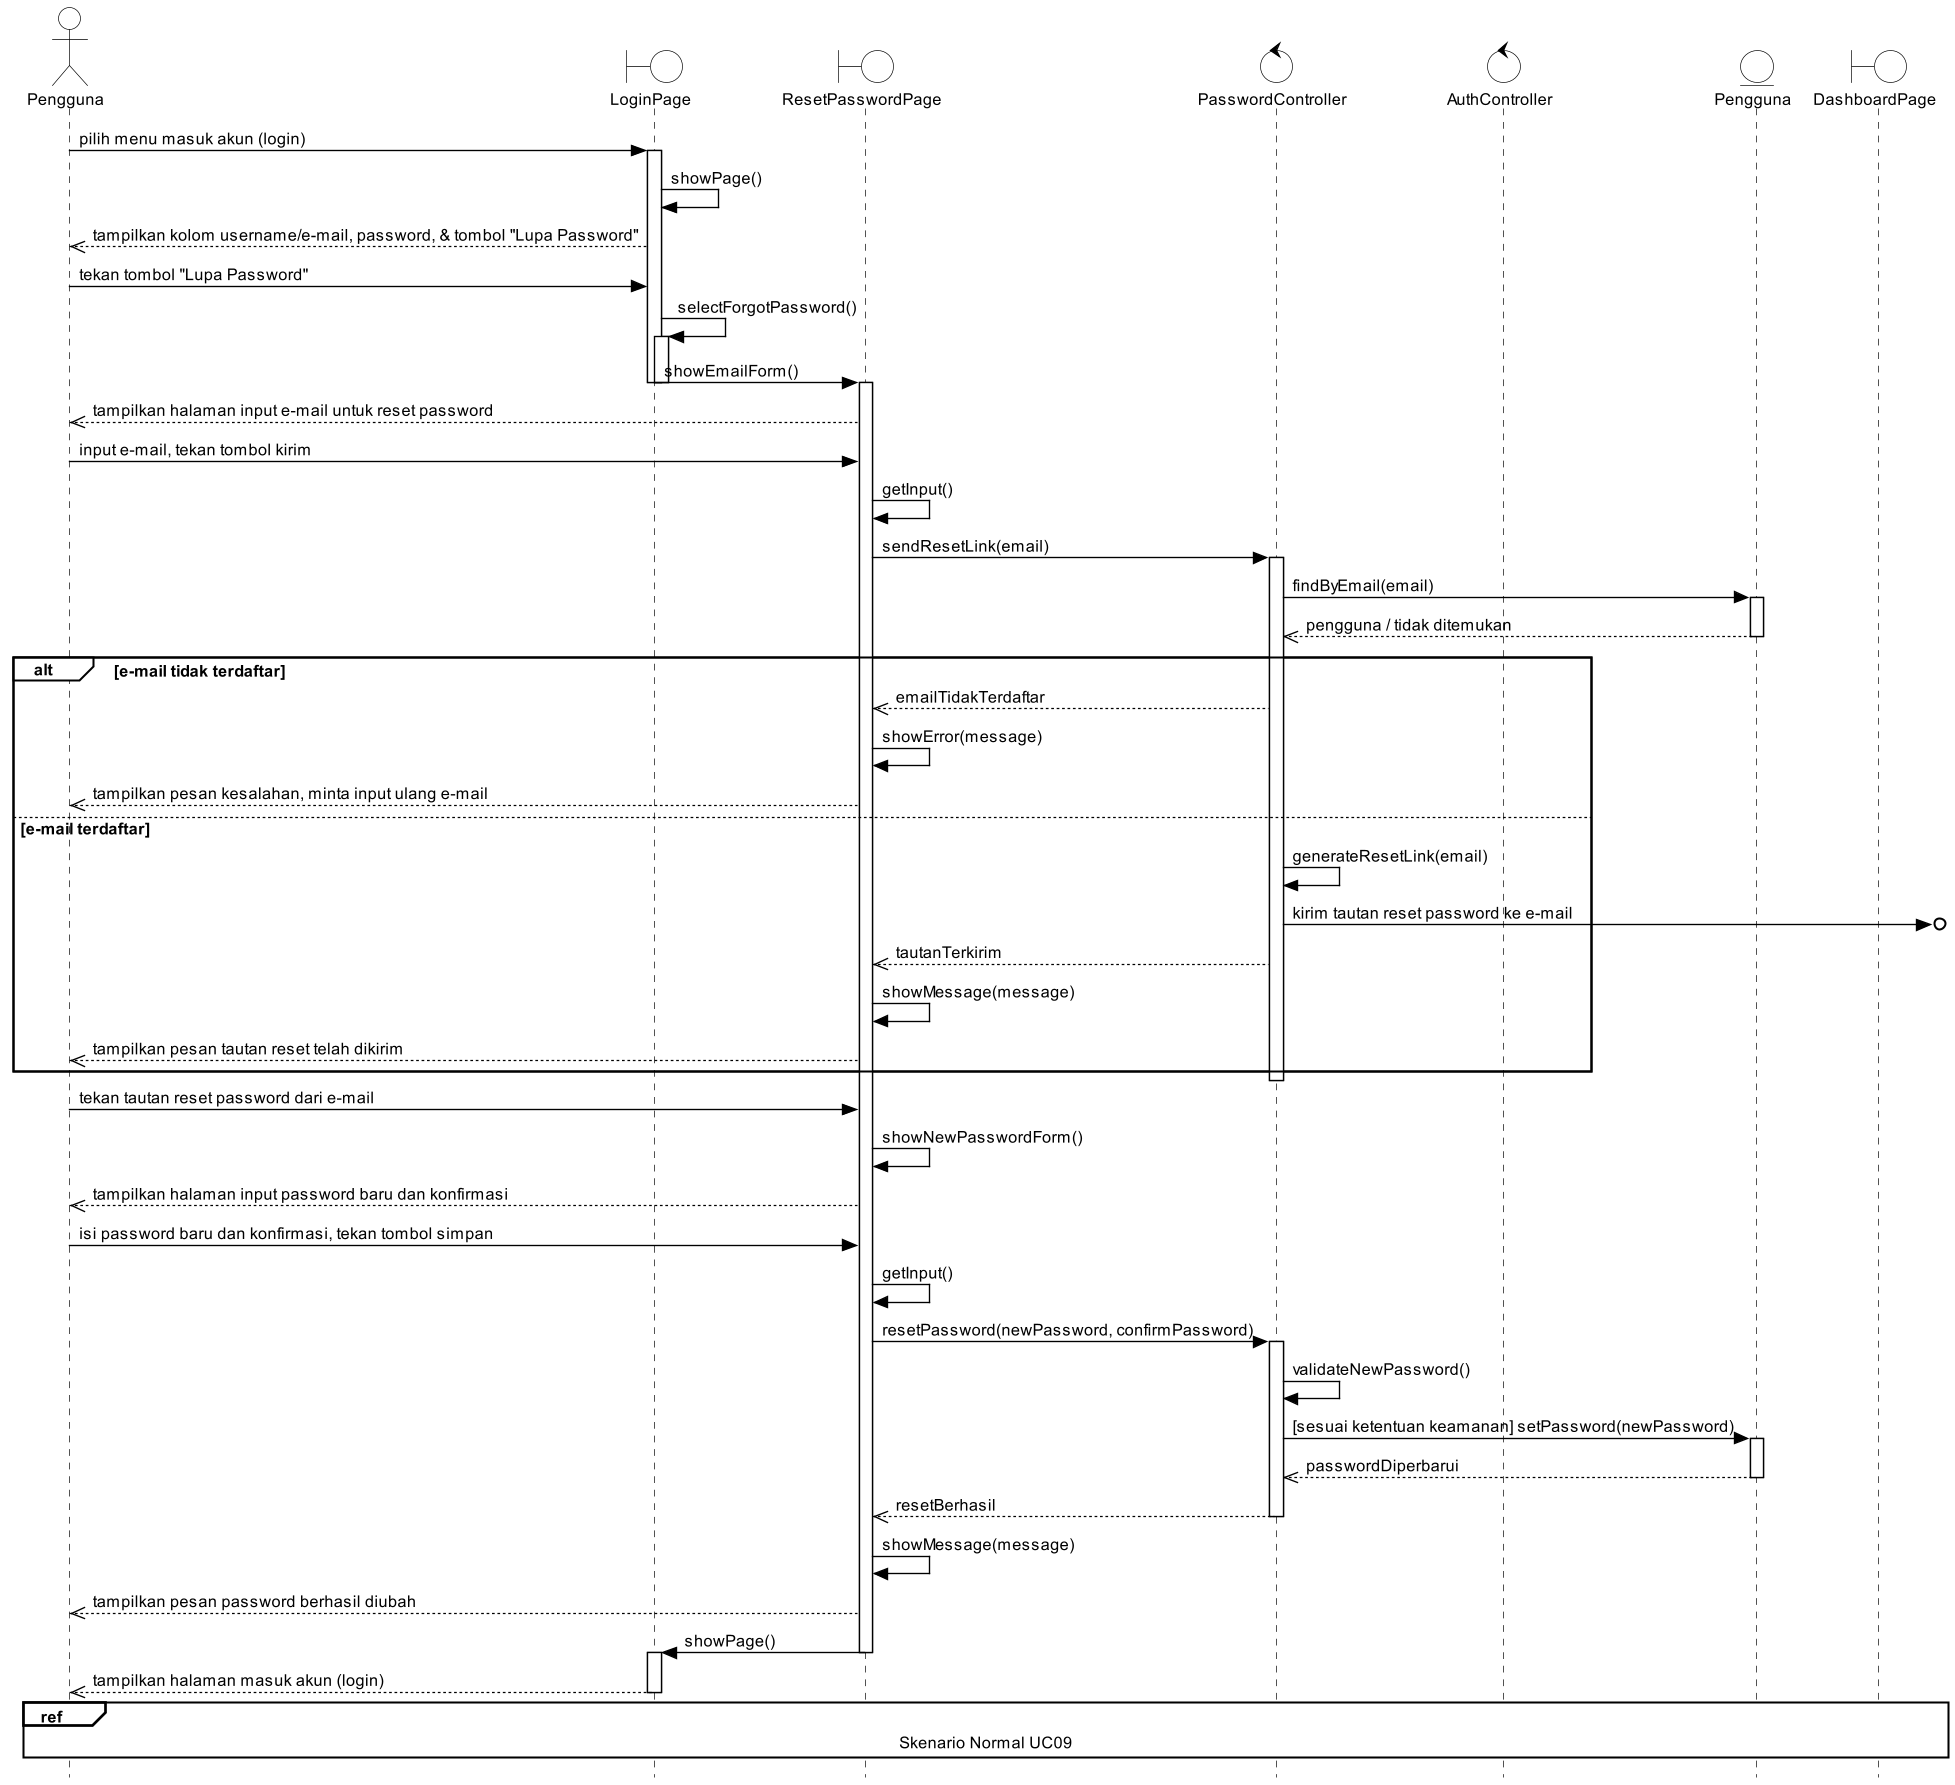

The diagram above was rendered by PlantUML. Its source (embedded in the PNG):
@startuml UC09_Alt3_LupaPassword
skinparam style strictuml
skinparam sequenceMessageAlign left
skinparam responseMessageBelowArrow true
skinparam shadowing false
skinparam defaultFontSize 12
skinparam dpi 130
skinparam backgroundColor white
skinparam ActorBackgroundColor white
skinparam ActorBorderColor black
skinparam BoundaryBackgroundColor white
skinparam BoundaryBorderColor black
skinparam ControlBackgroundColor white
skinparam ControlBorderColor black
skinparam EntityBackgroundColor white
skinparam EntityBorderColor black
skinparam ParticipantBackgroundColor white
skinparam SequenceLifeLineBackgroundColor white
skinparam SequenceLifeLineBorderColor black
skinparam SequenceReferenceBackgroundColor white
skinparam SequenceReferenceHeaderBackgroundColor white
skinparam SequenceGroupBackgroundColor white
skinparam ArrowColor black
hide footbox

actor "Pengguna" as User
boundary "LoginPage" as LP
boundary "ResetPasswordPage" as RP
control "PasswordController" as PC
control "AuthController" as AC
entity "Pengguna" as P
boundary "DashboardPage" as DP

User -> LP : pilih menu masuk akun (login)
activate LP
LP -> LP : showPage()
LP -->> User : tampilkan kolom username/e-mail, password, & tombol "Lupa Password"
User -> LP : tekan tombol "Lupa Password"
LP -> LP ++ : selectForgotPassword()
LP -> RP : showEmailForm()
deactivate LP
deactivate LP
activate RP
RP -->> User : tampilkan halaman input e-mail untuk reset password
User -> RP : input e-mail, tekan tombol kirim
RP -> RP : getInput()
RP -> PC : sendResetLink(email)
activate PC
PC -> P : findByEmail(email)
activate P
P -->> PC : pengguna / tidak ditemukan
deactivate P
alt e-mail tidak terdaftar
PC -->> RP : emailTidakTerdaftar
RP -> RP : showError(message)
RP -->> User : tampilkan pesan kesalahan, minta input ulang e-mail
else e-mail terdaftar
PC -> PC : generateResetLink(email)
PC ->o] : kirim tautan reset password ke e-mail
PC -->> RP : tautanTerkirim
RP -> RP : showMessage(message)
RP -->> User : tampilkan pesan tautan reset telah dikirim
end
deactivate PC
User -> RP : tekan tautan reset password dari e-mail
RP -> RP : showNewPasswordForm()
RP -->> User : tampilkan halaman input password baru dan konfirmasi
User -> RP : isi password baru dan konfirmasi, tekan tombol simpan
RP -> RP : getInput()
RP -> PC : resetPassword(newPassword, confirmPassword)
activate PC
PC -> PC : validateNewPassword()
PC -> P : [sesuai ketentuan keamanan] setPassword(newPassword)
activate P
P -->> PC : passwordDiperbarui
deactivate P
PC -->> RP : resetBerhasil
deactivate PC
RP -> RP : showMessage(message)
RP -->> User : tampilkan pesan password berhasil diubah
RP -> LP : showPage()
deactivate RP
activate LP
LP -->> User : tampilkan halaman masuk akun (login)
ref over User, DP : Skenario Normal UC09
deactivate LP
@enduml